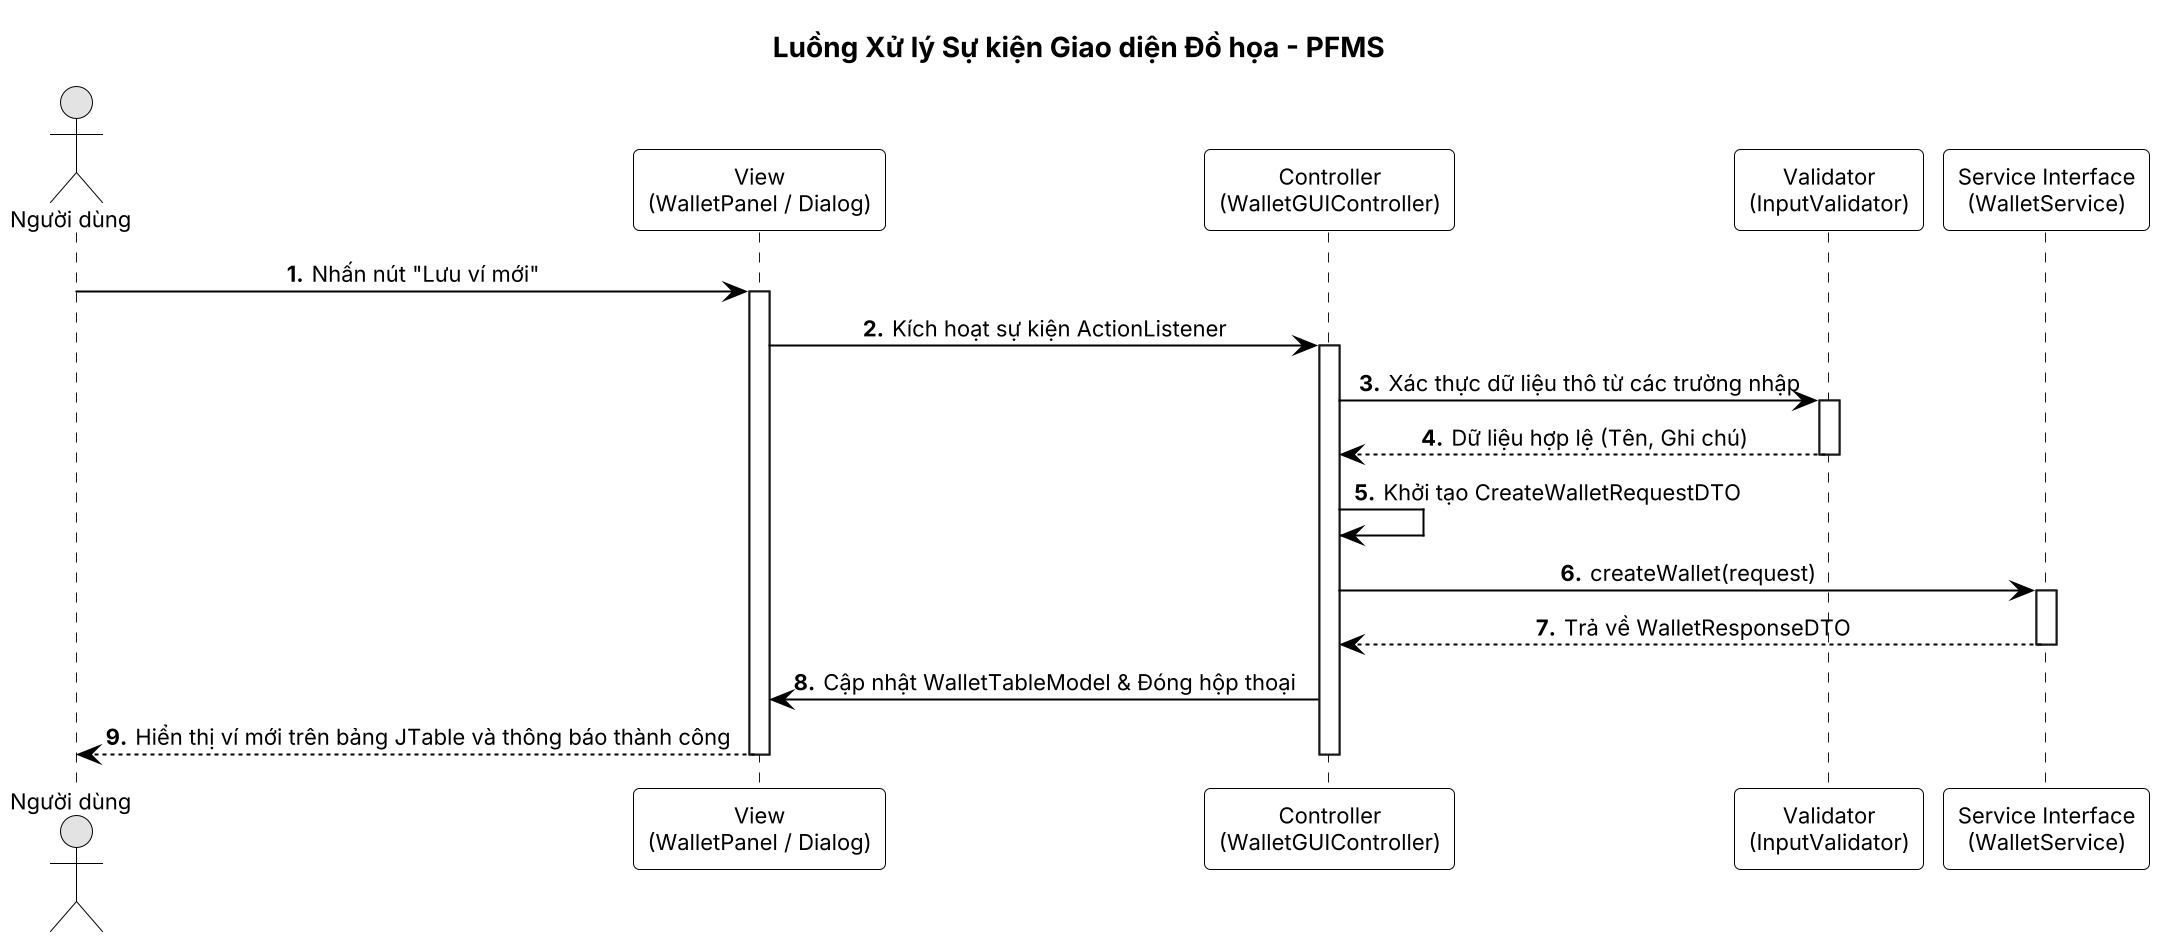

The diagram above was rendered by PlantUML. Its source (embedded in the PNG):
@startuml
scale 2
title Luồng Xử lý Sự kiện Giao diện Đồ họa - PFMS

autonumber 1 "<b>.</b>"
skinparam defaultFontName Arial
skinparam defaultFontSize 11
skinparam roundcorner 6
skinparam shadowing false
skinparam sequenceMessageAlign center
skinparam monochrome true
skinparam backgroundColor white
skinparam ArrowColor black
skinparam ArrowFontColor black
skinparam ActorBorderColor black
skinparam ActorFontColor black
skinparam ParticipantBorderColor black
skinparam ParticipantBackgroundColor white
skinparam ParticipantFontColor black
skinparam LifeLineBorderColor black
skinparam ActivationBorderColor black
skinparam ActivationBackgroundColor white
skinparam SequenceDividerBackgroundColor white
skinparam NoteBackgroundColor white
skinparam NoteBorderColor black
skinparam TitleFontColor black

actor "Người dùng" as User
participant "View\n(WalletPanel / Dialog)" as View
participant "Controller\n(WalletGUIController)" as Controller
participant "Validator\n(InputValidator)" as Validator
participant "Service Interface\n(WalletService)" as Service

User -> View : Nhấn nút "Lưu ví mới"
activate View

View -> Controller : Kích hoạt sự kiện ActionListener
activate Controller

Controller -> Validator : Xác thực dữ liệu thô từ các trường nhập
activate Validator
Validator --> Controller : Dữ liệu hợp lệ (Tên, Ghi chú)
deactivate Validator

Controller -> Controller : Khởi tạo CreateWalletRequestDTO
Controller -> Service : createWallet(request)
activate Service
Service --> Controller : Trả về WalletResponseDTO
deactivate Service

Controller -> View : Cập nhật WalletTableModel & Đóng hộp thoại
View --> User : Hiển thị ví mới trên bảng JTable và thông báo thành công
deactivate Controller
deactivate View

@enduml